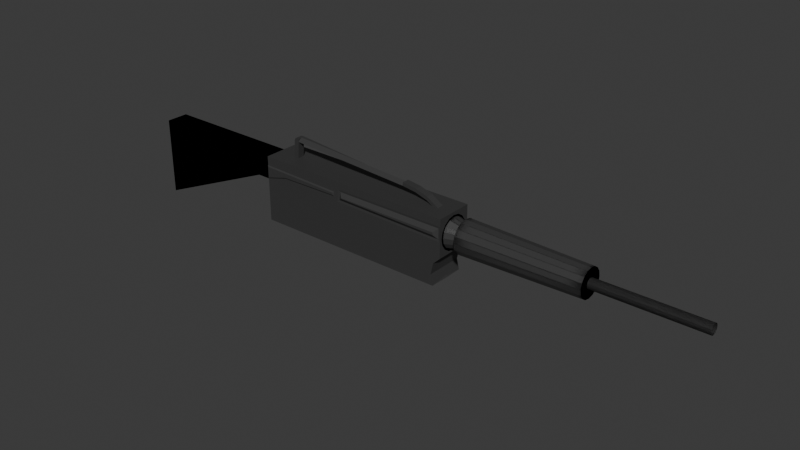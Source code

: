# Source: gun.blend  (saved by Blender 4.3.34; exported with 4.5.12 LTS)
import bpy
from mathutils import Matrix  # noqa: F401  (used for matrix-valued properties, if any)

bpy.ops.wm.read_factory_settings(use_empty=True)
scene = bpy.context.scene
scene.name = 'Scene'

# ---- collections
col_collection = bpy.data.collections.new('Collection'); scene.collection.children.link(col_collection)

# ---- materials (node trees are filled in below, after node groups)
mat_material_001 = bpy.data.materials.new('Material.001')
mat_material_002 = bpy.data.materials.new('Material.002')
mat_material = bpy.data.materials.new('Material')

# ---- material node trees
mat_material_001.use_nodes = True; mat_material_001.node_tree.nodes.clear()
_N = mat_material_001.node_tree.nodes; _L = mat_material_001.node_tree.links
n0 = _N.new('ShaderNodeBsdfPrincipled'); n0.name = 'Principled BSDF'; n0.location = (10, 300)
n0.inputs[0].default_value = (0.04091, 0.04092, 0.04092, 1.0)
n1 = _N.new('ShaderNodeOutputMaterial'); n1.name = 'Material Output'; n1.location = (300, 300)
_L.new(n0.outputs[0], n1.inputs[0])
n1.is_active_output = True
mat_material_002.use_nodes = True; mat_material_002.node_tree.nodes.clear()
_N = mat_material_002.node_tree.nodes; _L = mat_material_002.node_tree.links
n0 = _N.new('ShaderNodeBsdfPrincipled'); n0.name = 'Principled BSDF'; n0.location = (10, 300)
n0.inputs[0].default_value = (0.04091, 0.04092, 0.04092, 1.0)
n1 = _N.new('ShaderNodeOutputMaterial'); n1.name = 'Material Output'; n1.location = (300, 300)
_L.new(n0.outputs[0], n1.inputs[0])
n1.is_active_output = True
mat_material.use_nodes = True; mat_material.node_tree.nodes.clear()
_N = mat_material.node_tree.nodes; _L = mat_material.node_tree.links
n0 = _N.new('ShaderNodeBsdfPrincipled'); n0.name = 'Principled BSDF'; n0.location = (10, 300)
n0.inputs[0].default_value = (0.04091, 0.04092, 0.04092, 1.0)
n1 = _N.new('ShaderNodeOutputMaterial'); n1.name = 'Material Output'; n1.location = (300, 300)
_L.new(n0.outputs[0], n1.inputs[0])
n1.is_active_output = True

# ---- world
world_world = bpy.data.worlds.new('World'); scene.world = world_world
world_world.use_nodes = True; world_world.node_tree.nodes.clear()
_N = world_world.node_tree.nodes; _L = world_world.node_tree.links
n0 = _N.new('ShaderNodeOutputWorld'); n0.name = 'World Output'; n0.location = (300, 300)
n1 = _N.new('ShaderNodeBackground'); n1.name = 'Background'; n1.location = (10, 300)
n1.inputs[0].default_value = (0.05088, 0.05088, 0.05088, 1.0)
_L.new(n1.outputs[0], n0.inputs[0])
n0.is_active_output = True
world_world.color = (0.05088, 0.05088, 0.05088)
world_world.sun_shadow_jitter_overblur = 0.0

# ---- meshes
me_cube = bpy.data.meshes.new('Cube')
me_cube.from_pydata([(-2.484, 0.105, 1.0), (-2.326, 0.105, 1.0), (-3.088, 0.568, -1.0), (-3.088, 0.568, 1.0), (-2.326, 0.0, 1.0), (-2.484, 0.0, 1.0), (3.088, 0.568, 1.0), (-3.088, 0.0, -1.0), (-3.088, 0.0, 1.0), (3.088, 0.0, 1.0), (-2.293, 0.105, 1.5), (-2.293, 0.0, 1.5), (-2.276, 0.105, 1.605), (-2.276, 0.0, 1.605), (-2.441, 0.105, 1.518), (-2.347, 0.105, 1.605), (-2.426, 0.105, 1.562), (-2.391, 0.105, 1.594), (-2.347, 0.0, 1.605), (-2.441, -7.248e-13, 1.518), (-2.391, -9.948e-14, 1.594), (-2.426, -3.624e-13, 1.562), (-2.276, 0.0, 1.605), (-2.276, 0.105, 1.605), (-2.293, 0.105, 1.5), (-2.293, 0.0, 1.5), (2.648, 0.0, 0.999), (2.648, 0.105, 0.999), (2.631, 0.105, 0.8935), (2.631, 0.0, 0.8935), (2.648, 0.0, 0.999), (2.631, 0.0, 0.8935), (2.615, 0.0, 0.9662), (2.615, 0.0, 0.9662), (1.49, 0.105, 1.389), (1.473, 0.105, 1.283), (1.473, 0.0, 1.283), (1.49, 0.0, 1.389), (1.909, 0.0, 1.333), (1.909, 0.105, 1.333), (1.892, 0.0, 1.228), (1.892, 0.105, 1.228), (2.293, 0.105, 1.219), (2.293, 0.0, 1.219), (2.276, 0.105, 1.114), (2.276, 0.0, 1.114), (-3.088, 0.568, 0.7303), (-3.088, 0.568, 0.3261), (-0.5424, 0.568, 0.6683), (-0.5514, 0.568, 0.5374), (-2.377, 0.568, 0.5134), (-3.088, 0.568, 0.7303), (-3.088, 0.568, 0.3261), (-0.5424, 0.568, 0.6683), (-0.5514, 0.568, 0.5374), (-2.377, 0.568, 0.5134), (-0.2275, 0.6493, 0.5834), (-0.2244, 0.6493, 0.6031), (2.91, 0.6493, 0.5279), (2.91, 0.6493, 0.6054), (-3.088, 0.5705, 0.7303), (-3.053, 0.601, 0.6944), (-3.078, 0.5871, 0.7198), (-3.053, 0.601, 0.3715), (-3.088, 0.5705, 0.3261), (-3.078, 0.5871, 0.3394), (-0.5424, 0.5705, 0.6683), (-0.5799, 0.601, 0.6342), (-0.5534, 0.5871, 0.6583), (-0.5514, 0.5705, 0.5374), (-0.5841, 0.601, 0.572), (-0.561, 0.5871, 0.5476), (-2.377, 0.5705, 0.5134), (-2.382, 0.601, 0.5484), (-2.378, 0.5871, 0.5237), (-0.4348, 0.568, 0.409), (3.088, 0.568, 0.3467), (3.088, 0.568, 0.7835), (-0.3768, 0.568, 0.781), (-0.3637, 0.5583, 0.4688), (3.027, 0.5583, 0.4088), (3.027, 0.5583, 0.7225), (-0.3246, 0.5583, 0.72), (2.87, 0.568, -1.0), (3.088, 0.568, -0.1315), (2.882, 0.568, -0.3314), (2.797, 0.568, -0.6888), (2.856, 0.568, -0.94), (3.088, 0.0, -0.1314), (2.883, 0.0, -1.0), (2.797, 0.0, -0.6888), (2.882, -9.668e-05, -0.3224), (2.856, -0.001445, -0.9456), (7.132, 0.4266, 0.4078), (3.456, 0.5012, 0.4078), (7.132, 0.3941, 0.5711), (3.456, 0.463, 0.5996), (7.132, 0.3016, 0.7095), (3.456, 0.3544, 0.7622), (7.132, 0.1633, 0.802), (3.456, 0.1918, 0.8709), (7.132, 2.764e-09, 0.8344), (3.456, 6.371e-10, 0.909), (7.132, -0.1633, 0.802), (3.456, -0.1918, 0.8709), (7.132, -0.3016, 0.7095), (3.456, -0.3544, 0.7622), (7.132, -0.3941, 0.5711), (3.456, -0.463, 0.5996), (7.132, -0.4266, 0.4078), (3.456, -0.5012, 0.4078), (7.132, -0.3941, 0.2446), (3.456, -0.463, 0.216), (7.132, -0.3016, 0.1062), (3.456, -0.3544, 0.05344), (7.132, -0.1633, 0.01371), (3.456, -0.1918, -0.05521), (7.132, 2.764e-09, -0.01876), (3.456, 6.371e-10, -0.09336), (7.132, 0.1633, 0.01371), (3.456, 0.1918, -0.05521), (7.132, 0.3016, 0.1062), (3.456, 0.3544, 0.05344), (7.132, 0.3941, 0.2446), (3.456, 0.463, 0.216), (3.088, 0.5012, 0.4078), (3.088, 0.463, 0.5996), (3.088, 0.3544, 0.7622), (3.088, 0.1918, 0.8709), (3.088, 6.371e-10, 0.909), (3.088, -0.1918, 0.8709), (3.088, -0.3544, 0.7622), (3.088, -0.463, 0.5996), (3.088, -0.5012, 0.4078), (3.088, -0.463, 0.216), (3.088, -0.3544, 0.05344), (3.088, -0.1918, -0.05521), (3.088, 6.371e-10, -0.09336), (3.088, 0.1918, -0.05521), (3.088, 0.3544, 0.05344), (3.088, 0.463, 0.216), (3.449, 0.3328, 0.4078), (3.088, 0.4468, 0.4078), (3.449, 0.3074, 0.5352), (3.088, 0.4128, 0.5788), (3.449, 0.2353, 0.6431), (3.088, 0.3159, 0.7238), (3.449, 0.1273, 0.7153), (3.088, 0.171, 0.8206), (3.449, 5.982e-09, 0.7406), (3.088, 6.371e-10, 0.8546), (3.449, -0.1273, 0.7153), (3.088, -0.171, 0.8206), (3.449, -0.2353, 0.6431), (3.088, -0.3159, 0.7238), (3.449, -0.3074, 0.5352), (3.088, -0.4128, 0.5788), (3.449, -0.3328, 0.4078), (3.088, -0.4468, 0.4078), (3.449, -0.3074, 0.2805), (3.088, -0.4128, 0.2369), (3.449, -0.2353, 0.1725), (3.088, -0.3159, 0.09191), (3.449, -0.1273, 0.1004), (3.088, -0.171, -0.004939), (3.449, 5.982e-09, 0.07507), (3.088, 6.371e-10, -0.03895), (3.449, 0.1273, 0.1004), (3.088, 0.171, -0.004939), (3.449, 0.2353, 0.1725), (3.088, 0.3159, 0.09191), (3.449, 0.3074, 0.2805), (3.088, 0.4128, 0.2369), (7.132, 0.4266, 0.4078), (7.132, 0.3941, 0.5711), (7.132, 0.3016, 0.7095), (7.132, 0.1633, 0.802), (7.132, 2.764e-09, 0.8344), (7.132, -0.1633, 0.802), (7.132, -0.3016, 0.7095), (7.132, -0.3941, 0.5711), (7.132, -0.4266, 0.4078), (7.132, -0.3941, 0.2446), (7.132, -0.3016, 0.1062), (7.132, -0.1633, 0.01371), (7.132, 2.764e-09, -0.01876), (7.132, 0.1633, 0.01371), (7.132, 0.3016, 0.1062), (7.132, 0.3941, 0.2446), (7.132, -0.1543, 0.4078), (7.132, -0.1426, 0.3488), (7.132, -0.1091, 0.2987), (7.132, -0.05905, 0.2653), (7.132, 1.71e-09, 0.2535), (7.132, 0.05905, 0.2653), (7.132, 0.1091, 0.2987), (7.132, 0.1426, 0.3488), (7.132, 0.1543, 0.4078), (7.132, 0.1426, 0.4669), (7.132, 0.1091, 0.5169), (7.132, 0.05905, 0.5504), (7.132, 1.71e-09, 0.5621), (7.132, -0.05905, 0.5504), (7.132, -0.1091, 0.5169), (7.132, -0.1426, 0.4669), (10.28, -0.1543, 0.4078), (10.28, -0.1426, 0.3488), (10.28, -0.1091, 0.2987), (10.28, -0.05905, 0.2653), (10.28, 1.71e-09, 0.2535), (10.28, 0.05905, 0.2653), (10.28, 0.1091, 0.2987), (10.28, 0.1426, 0.3488), (10.28, 0.1543, 0.4078), (10.28, 0.1426, 0.4669), (10.28, 0.1091, 0.5169), (10.28, 0.05905, 0.5504), (10.28, 1.71e-09, 0.5621), (10.28, -0.05905, 0.5504), (10.28, -0.1091, 0.5169), (10.28, -0.1426, 0.4669), (-3.054, 0.34, 0.16), (-3.054, 0.34, 0.84), (-3.054, -0.34, 0.16), (-3.054, -0.34, 0.84), (-3.734, 0.34, 0.16), (-3.734, 0.34, 0.84), (-3.734, -0.34, 0.16), (-3.734, -0.34, 0.84), (-7.679, -0.34, 0.84), (-7.679, -0.34, -1.535), (-7.679, 0.34, -1.535), (-7.679, 0.34, 0.84), (-7.679, -0.34, 0.16), (-7.679, 0.34, 0.16), (-7.679, -0.34, 0.16), (-7.679, 0.34, 0.16)], [(233, 235), (236, 234)], [(7, 8, 3, 46, 47, 2), (2, 47, 50, 49, 48, 46, 3, 6, 77, 78, 75, 76, 84, 85, 86, 87, 83), (4, 1, 10, 11), (6, 3, 8, 5, 0, 1, 4, 9), (2, 83, 89, 7), (1, 0, 14, 16, 17, 15, 12, 10), (11, 10, 24, 25), (13, 12, 15, 18), (14, 19, 21, 16), (16, 21, 20, 17), (17, 20, 18, 15), (0, 5, 19, 14), (44, 42, 27, 28), (12, 13, 22, 23), (10, 12, 23, 24), (29, 28, 27, 26), (45, 44, 28, 29), (42, 43, 26, 27), (29, 26, 30, 31), (29, 31, 33, 32), (34, 35, 36, 25, 24, 23, 22, 37), (34, 37, 38, 39), (35, 34, 39, 41), (39, 38, 43, 42), (40, 41, 44, 45), (41, 39, 42, 44), (36, 35, 41, 40), (47, 50, 55, 52), (46, 47, 52, 51), (49, 48, 53, 54), (50, 49, 54, 55), (48, 46, 51, 53), (46, 48, 66, 60), (50, 47, 64, 72), (48, 49, 69, 66), (61, 67, 70, 73, 63), (49, 50, 72, 69), (61, 63, 65, 62), (62, 65, 64, 60), (60, 66, 68, 62), (62, 68, 67, 61), (66, 69, 71, 68), (68, 71, 70, 67), (69, 72, 74, 71), (71, 74, 73, 70), (72, 64, 65, 74), (74, 65, 63, 73), (47, 46, 60, 64), (58, 56, 57, 59), (79, 80, 76, 75), (81, 82, 78, 77), (80, 81, 77, 76), (82, 79, 75, 78), (56, 58, 80, 79), (59, 57, 82, 81), (58, 59, 81, 80), (57, 56, 79, 82), (88, 84, 76, 77, 6, 9), (85, 84, 88, 91), (91, 90, 86, 85), (90, 92, 87, 86), (92, 89, 83, 87), (93, 94, 96, 95), (95, 96, 98, 97), (97, 98, 100, 99), (99, 100, 102, 101), (101, 102, 104, 103), (103, 104, 106, 105), (105, 106, 108, 107), (107, 108, 110, 109), (109, 110, 112, 111), (111, 112, 114, 113), (113, 114, 116, 115), (115, 116, 118, 117), (117, 118, 120, 119), (119, 120, 122, 121), (96, 94, 124, 122, 120, 118, 116, 114, 112, 110, 108, 106, 104, 102, 100, 98), (121, 122, 124, 123), (123, 124, 94, 93), (172, 140, 125, 142), (146, 127, 128, 148), (148, 128, 129, 150), (150, 129, 130, 152), (152, 130, 131, 154), (154, 131, 132, 156), (156, 132, 133, 158), (158, 133, 134, 160), (160, 134, 135, 162), (162, 135, 136, 164), (164, 136, 137, 166), (166, 137, 138, 168), (168, 138, 139, 170), (170, 139, 140, 172), (126, 125, 140, 139, 138, 137, 136, 135, 134, 133, 132, 131, 130, 129, 128, 127), (144, 126, 127, 146), (142, 125, 126, 144), (142, 144, 143, 141), (144, 146, 145, 143), (146, 148, 147, 145), (148, 150, 149, 147), (150, 152, 151, 149), (152, 154, 153, 151), (154, 156, 155, 153), (156, 158, 157, 155), (158, 160, 159, 157), (160, 162, 161, 159), (162, 164, 163, 161), (164, 166, 165, 163), (166, 168, 167, 165), (168, 170, 169, 167), (170, 172, 171, 169), (172, 142, 141, 171), (141, 143, 145, 147, 149, 151, 153, 155, 157, 159, 161, 163, 165, 167, 169, 171), (107, 109, 181, 180), (115, 117, 185, 184), (97, 99, 176, 175), (123, 93, 173, 188), (105, 107, 180, 179), (113, 115, 184, 183), (95, 97, 175, 174), (185, 186, 202, 201), (184, 185, 201, 200), (183, 184, 200, 199), (182, 183, 199, 198), (181, 182, 198, 197), (180, 181, 197, 196), (179, 180, 196, 195), (178, 179, 195, 194), (99, 101, 177, 176), (117, 119, 186, 185), (109, 111, 182, 181), (101, 103, 178, 177), (119, 121, 187, 186), (93, 95, 174, 173), (111, 113, 183, 182), (103, 105, 179, 178), (121, 123, 188, 187), (197, 198, 214, 213), (202, 203, 219, 218), (190, 191, 207, 206), (195, 196, 212, 211), (200, 201, 217, 216), (193, 194, 210, 209), (198, 199, 215, 214), (203, 204, 220, 219), (191, 192, 208, 207), (196, 197, 213, 212), (189, 190, 206, 205), (201, 202, 218, 217), (194, 195, 211, 210), (199, 200, 216, 215), (204, 189, 205, 220), (192, 193, 209, 208), (186, 187, 203, 202), (173, 174, 190, 189), (187, 188, 204, 203), (174, 175, 191, 190), (188, 173, 189, 204), (175, 176, 192, 191), (176, 177, 193, 192), (177, 178, 194, 193), (221, 222, 224, 223), (223, 224, 228, 227), (225, 227, 230, 231), (225, 226, 222, 221), (223, 227, 225, 221), (228, 224, 222, 226), (230, 229, 232, 231), (228, 226, 232, 229), (227, 228, 229, 230), (226, 225, 231, 232)])
me_cube.polygons.foreach_set('material_index', [0, 0, 0, 0, 0, 0, 0, 0, 0, 0, 0, 0, 0, 0, 0, 0, 0, 0, 0, 0, 0, 0, 0, 0, 0, 0, 0, 0, 0, 0, 0, 0, 0, 0, 0, 0, 0, 0, 0, 0, 0, 0, 0, 0, 0, 0, 0, 0, 0, 0, 0, 0, 0, 0, 0, 0, 0, 0, 0, 0, 0, 0, 1, 1, 1, 1, 1, 1, 1, 1, 1, 1, 1, 1, 1, 1, 1, 1, 1, 1, 1, 1, 1, 1, 1, 1, 1, 1, 1, 1, 1, 1, 1, 1, 1, 1, 1, 1, 1, 1, 1, 1, 1, 1, 1, 1, 1, 1, 1, 1, 1, 1, 1, 1, 1, 1, 1, 1, 1, 1, 1, 1, 1, 1, 1, 1, 1, 1, 1, 1, 1, 1, 1, 1, 1, 1, 1, 1, 1, 1, 1, 1, 1, 1, 1, 1, 1, 1, 1, 1, 1, 1, 1, 1, 1, 1, 1, 1, 1, 1, 1, 2, 2, 2, 2, 2, 2, 2, 2, 2, 2])
_uv = me_cube.uv_layers.new(name='UVMap')
_uv.uv.foreach_set('vector', [0.375, 0.125, 0.625, 0.125, 0.625, 0.25, 0.5913, 0.25, 0.5408, 0.25, 0.375, 0.25, 0.375, 0.25, 0.5408, 0.25, 0.5642, 0.2788, 0.5672, 0.3527, 0.5835, 0.353, 0.5913, 0.25, 0.625, 0.25, 0.625, 0.5, 0.5979, 0.5, 0.5976, 0.3597, 0.5511, 0.3574, 0.5433, 0.5, 0.4836, 0.5, 0.4586, 0.4917, 0.4139, 0.4882, 0.3825, 0.4906, 0.375, 0.4912, 0.8442, 0.625, 0.8442, 0.6019, 0.8442, 0.6019, 0.8442, 0.625, 0.625, 0.5, 0.875, 0.5, 0.875, 0.625, 0.8506, 0.625, 0.8506, 0.6019, 0.8442, 0.6019, 0.8442, 0.625, 0.625, 0.625, 0.125, 0.5, 0.3662, 0.5, 0.3667, 0.625, 0.125, 0.625, 0.8442, 0.6019, 0.8506, 0.6019, 0.8506, 0.6019, 0.8504, 0.6019, 0.8488, 0.6019, 0.847, 0.6019, 0.8442, 0.6019, 0.8442, 0.6019, 0.8442, 0.625, 0.8442, 0.6019, 0.8442, 0.6019, 0.8442, 0.625, 0.8442, 0.625, 0.8442, 0.6019, 0.847, 0.6019, 0.847, 0.625, 0.8506, 0.6019, 0.8506, 0.625, 0.8506, 0.625, 0.8504, 0.6019, 0.8504, 0.6019, 0.8506, 0.625, 0.8488, 0.625, 0.8488, 0.6019, 0.8488, 0.6019, 0.8488, 0.625, 0.847, 0.625, 0.847, 0.6019, 0.8506, 0.6019, 0.8506, 0.625, 0.8506, 0.625, 0.8506, 0.6019, 0.8442, 0.6019, 0.8442, 0.6019, 0.8442, 0.6019, 0.8442, 0.6019, 0.8442, 0.6019, 0.8442, 0.625, 0.8442, 0.625, 0.8442, 0.6019, 0.8442, 0.6019, 0.8442, 0.6019, 0.8442, 0.6019, 0.8442, 0.6019, 0.8442, 0.625, 0.8442, 0.6019, 0.8442, 0.6019, 0.8442, 0.625, 0.8442, 0.625, 0.8442, 0.6019, 0.8442, 0.6019, 0.8442, 0.625, 0.8442, 0.6019, 0.8442, 0.625, 0.8442, 0.625, 0.8442, 0.6019, 0.8442, 0.625, 0.8442, 0.625, 0.8442, 0.625, 0.8442, 0.625, 0.8442, 0.625, 0.8442, 0.625, 0.8442, 0.625, 0.8442, 0.625, 0.8442, 0.6019, 0.8442, 0.6019, 0.8442, 0.625, 0.8442, 0.625, 0.8442, 0.6019, 0.8442, 0.6019, 0.8442, 0.625, 0.8442, 0.625, 0.8442, 0.6019, 0.8442, 0.625, 0.8442, 0.625, 0.8442, 0.6019, 0.8442, 0.6019, 0.8442, 0.6019, 0.8442, 0.6019, 0.8442, 0.6019, 0.8442, 0.6019, 0.8442, 0.625, 0.8442, 0.625, 0.8442, 0.6019, 0.8442, 0.625, 0.8442, 0.6019, 0.8442, 0.6019, 0.8442, 0.625, 0.8442, 0.6019, 0.8442, 0.6019, 0.8442, 0.6019, 0.8442, 0.6019, 0.8442, 0.625, 0.8442, 0.6019, 0.8442, 0.6019, 0.8442, 0.625, 0.5408, 0.25, 0.5642, 0.2788, 0.5642, 0.2788, 0.5408, 0.25, 0.5913, 0.25, 0.5408, 0.25, 0.5408, 0.25, 0.5913, 0.25, 0.5672, 0.3527, 0.5835, 0.353, 0.5835, 0.353, 0.5672, 0.3527, 0.5642, 0.2788, 0.5672, 0.3527, 0.5672, 0.3527, 0.5642, 0.2788, 0.5835, 0.353, 0.5913, 0.25, 0.5913, 0.25, 0.5835, 0.353, 0.5913, 0.25, 0.5835, 0.353, 0.5835, 0.353, 0.5913, 0.25, 0.5642, 0.2788, 0.5408, 0.25, 0.5408, 0.25, 0.5642, 0.2788, 0.5835, 0.353, 0.5672, 0.3527, 0.5672, 0.3527, 0.5835, 0.353, 0.5868, 0.2514, 0.5793, 0.3515, 0.5715, 0.3514, 0.5685, 0.2786, 0.5464, 0.2514, 0.5672, 0.3527, 0.5642, 0.2788, 0.5642, 0.2788, 0.5672, 0.3527, 0.5868, 0.2514, 0.5464, 0.2514, 0.5418, 0.2503, 0.5906, 0.2502, 0.5906, 0.2502, 0.5418, 0.2503, 0.5408, 0.25, 0.5913, 0.25, 0.5913, 0.25, 0.5835, 0.353, 0.5829, 0.3528, 0.5906, 0.2502, 0.5906, 0.2502, 0.5829, 0.3528, 0.5793, 0.3515, 0.5868, 0.2514, 0.5835, 0.353, 0.5672, 0.3527, 0.5678, 0.3525, 0.5829, 0.3528, 0.5829, 0.3528, 0.5678, 0.3525, 0.5715, 0.3514, 0.5793, 0.3515, 0.5672, 0.3527, 0.5642, 0.2788, 0.5642, 0.2788, 0.5678, 0.3525, 0.5678, 0.3525, 0.5642, 0.2788, 0.5685, 0.2786, 0.5715, 0.3514, 0.5642, 0.2788, 0.5408, 0.25, 0.5418, 0.2503, 0.5642, 0.2788, 0.5642, 0.2788, 0.5418, 0.2503, 0.5464, 0.2514, 0.5685, 0.2786, 0.5408, 0.25, 0.5913, 0.25, 0.5913, 0.25, 0.5408, 0.25, 0.566, 0.4928, 0.5729, 0.3658, 0.5754, 0.3659, 0.5757, 0.4928, 0.5586, 0.3603, 0.5511, 0.4975, 0.5433, 0.5, 0.5511, 0.3574, 0.5903, 0.4975, 0.59, 0.3619, 0.5976, 0.3597, 0.5979, 0.5, 0.5511, 0.4975, 0.5903, 0.4975, 0.5979, 0.5, 0.5433, 0.5, 0.59, 0.3619, 0.5586, 0.3603, 0.5511, 0.3574, 0.5976, 0.3597, 0.5729, 0.3658, 0.566, 0.4928, 0.5511, 0.4975, 0.5586, 0.3603, 0.5757, 0.4928, 0.5754, 0.3659, 0.59, 0.3619, 0.5903, 0.4975, 0.566, 0.4928, 0.5757, 0.4928, 0.5903, 0.4975, 0.5511, 0.4975, 0.5754, 0.3659, 0.5729, 0.3658, 0.5586, 0.3603, 0.59, 0.3619, 0.4836, 0.625, 0.4836, 0.5, 0.5433, 0.5, 0.5979, 0.5, 0.625, 0.5, 0.625, 0.625, 0.4586, 0.4917, 0.4836, 0.5, 0.4836, 0.625, 0.0, 0.0, 0.0, 0.0, 0.0, 0.0, 0.4139, 0.4882, 0.4586, 0.4917, 0.0, 0.0, 0.0, 0.0, 0.3825, 0.4906, 0.4139, 0.4882, 0.0, 0.0, 0.3667, 0.625, 0.3662, 0.5, 0.3825, 0.4906, 1.0, 0.5, 1.0, 1.0, 0.9375, 1.0, 0.9375, 0.5, 0.9375, 0.5, 0.9375, 1.0, 0.875, 1.0, 0.875, 0.5, 0.875, 0.5, 0.875, 1.0, 0.8125, 1.0, 0.8125, 0.5, 0.8125, 0.5, 0.8125, 1.0, 0.75, 1.0, 0.75, 0.5, 0.75, 0.5, 0.75, 1.0, 0.6875, 1.0, 0.6875, 0.5, 0.6875, 0.5, 0.6875, 1.0, 0.625, 1.0, 0.625, 0.5, 0.625, 0.5, 0.625, 1.0, 0.5625, 1.0, 0.5625, 0.5, 0.5625, 0.5, 0.5625, 1.0, 0.5, 1.0, 0.5, 0.5, 0.5, 0.5, 0.5, 1.0, 0.4375, 1.0, 0.4375, 0.5, 0.4375, 0.5, 0.4375, 1.0, 0.375, 1.0, 0.375, 0.5, 0.375, 0.5, 0.375, 1.0, 0.3125, 1.0, 0.3125, 0.5, 0.3125, 0.5, 0.3125, 1.0, 0.25, 1.0, 0.25, 0.5, 0.25, 0.5, 0.25, 1.0, 0.1875, 1.0, 0.1875, 0.5, 0.1875, 0.5, 0.1875, 1.0, 0.125, 1.0, 0.125, 0.5, 0.3418, 0.4717, 0.25, 0.49, 0.1582, 0.4717, 0.08029, 0.4197, 0.02827, 0.3418, 0.01, 0.25, 0.02827, 0.1582, 0.08029, 0.08029, 0.1582, 0.02827, 0.25, 0.01, 0.3418, 0.02827, 0.4197, 0.08029, 0.4717, 0.1582, 0.49, 0.25, 0.4717, 0.3418, 0.4197, 0.4197, 0.125, 0.5, 0.125, 1.0, 0.0625, 1.0, 0.0625, 0.5, 0.0625, 0.5, 0.0625, 1.0, 0.0, 1.0, 0.0, 0.5, 0.0625, 1.0, 0.0625, 1.0, 0.0, 1.0, 0.0, 1.0, 0.875, 1.0, 0.875, 1.0, 0.8125, 1.0, 0.8125, 1.0, 0.8125, 1.0, 0.8125, 1.0, 0.75, 1.0, 0.75, 1.0, 0.75, 1.0, 0.75, 1.0, 0.6875, 1.0, 0.6875, 1.0, 0.6875, 1.0, 0.6875, 1.0, 0.625, 1.0, 0.625, 1.0, 0.625, 1.0, 0.625, 1.0, 0.5625, 1.0, 0.5625, 1.0, 0.5625, 1.0, 0.5625, 1.0, 0.5, 1.0, 0.5, 1.0, 0.5, 1.0, 0.5, 1.0, 0.4375, 1.0, 0.4375, 1.0, 0.4375, 1.0, 0.4375, 1.0, 0.375, 1.0, 0.375, 1.0, 0.375, 1.0, 0.375, 1.0, 0.3125, 1.0, 0.3125, 1.0, 0.3125, 1.0, 0.3125, 1.0, 0.25, 1.0, 0.25, 1.0, 0.25, 1.0, 0.25, 1.0, 0.1875, 1.0, 0.1875, 1.0, 0.1875, 1.0, 0.1875, 1.0, 0.125, 1.0, 0.125, 1.0, 0.125, 1.0, 0.125, 1.0, 0.0625, 1.0, 0.0625, 1.0, 0.3418, 0.4717, 0.25, 0.49, 0.1582, 0.4717, 0.08029, 0.4197, 0.02827, 0.3418, 0.01, 0.25, 0.02827, 0.1582, 0.08029, 0.08029, 0.1582, 0.02827, 0.25, 0.01, 0.3418, 0.02827, 0.4197, 0.08029, 0.4717, 0.1582, 0.49, 0.25, 0.4717, 0.3418, 0.4197, 0.4197, 0.9375, 1.0, 0.9375, 1.0, 0.875, 1.0, 0.875, 1.0, 1.0, 1.0, 1.0, 1.0, 0.9375, 1.0, 0.9375, 1.0, 0.75, 0.49, 0.8418, 0.4717, 0.7821, 0.3276, 0.75, 0.334, 0.8418, 0.4717, 0.9197, 0.4197, 0.8094, 0.3094, 0.7821, 0.3276, 0.9197, 0.4197, 0.9717, 0.3418, 0.8276, 0.2821, 0.8094, 0.3094, 0.9717, 0.3418, 0.99, 0.25, 0.834, 0.25, 0.8276, 0.2821, 0.99, 0.25, 0.9717, 0.1582, 0.8276, 0.2179, 0.834, 0.25, 0.9717, 0.1582, 0.9197, 0.08029, 0.8094, 0.1906, 0.8276, 0.2179, 0.9197, 0.08029, 0.8418, 0.02827, 0.7821, 0.1724, 0.8094, 0.1906, 0.8418, 0.02827, 0.75, 0.01, 0.75, 0.166, 0.7821, 0.1724, 0.75, 0.01, 0.6582, 0.02827, 0.7179, 0.1724, 0.75, 0.166, 0.6582, 0.02827, 0.5803, 0.08029, 0.6906, 0.1906, 0.7179, 0.1724, 0.5803, 0.08029, 0.5283, 0.1582, 0.6724, 0.2179, 0.6906, 0.1906, 0.5283, 0.1582, 0.51, 0.25, 0.666, 0.25, 0.6724, 0.2179, 0.51, 0.25, 0.5283, 0.3418, 0.6724, 0.2821, 0.666, 0.25, 0.5283, 0.3418, 0.5803, 0.4197, 0.6906, 0.3094, 0.6724, 0.2821, 0.5803, 0.4197, 0.6582, 0.4717, 0.7179, 0.3276, 0.6906, 0.3094, 0.6582, 0.4717, 0.75, 0.49, 0.75, 0.334, 0.7179, 0.3276, 0.75, 0.334, 0.7821, 0.3276, 0.8094, 0.3094, 0.8276, 0.2821, 0.834, 0.25, 0.8276, 0.2179, 0.8094, 0.1906, 0.7821, 0.1724, 0.75, 0.166, 0.7179, 0.1724, 0.6906, 0.1906, 0.6724, 0.2179, 0.666, 0.25, 0.6724, 0.2821, 0.6906, 0.3094, 0.7179, 0.3276, 0.5625, 0.5, 0.5, 0.5, 0.5, 0.5, 0.5625, 0.5, 0.3125, 0.5, 0.25, 0.5, 0.25, 0.5, 0.3125, 0.5, 0.875, 0.5, 0.8125, 0.5, 0.8125, 0.5, 0.875, 0.5, 0.0625, 0.5, 0.0, 0.5, 0.0, 0.5, 0.0625, 0.5, 0.625, 0.5, 0.5625, 0.5, 0.5625, 0.5, 0.625, 0.5, 0.375, 0.5, 0.3125, 0.5, 0.3125, 0.5, 0.375, 0.5, 0.9375, 0.5, 0.875, 0.5, 0.875, 0.5, 0.9375, 0.5, 0.25, 0.5, 0.1875, 0.5, 0.1875, 0.5, 0.25, 0.5, 0.3125, 0.5, 0.25, 0.5, 0.25, 0.5, 0.3125, 0.5, 0.375, 0.5, 0.3125, 0.5, 0.3125, 0.5, 0.375, 0.5, 0.4375, 0.5, 0.375, 0.5, 0.375, 0.5, 0.4375, 0.5, 0.5, 0.5, 0.4375, 0.5, 0.4375, 0.5, 0.5, 0.5, 0.5625, 0.5, 0.5, 0.5, 0.5, 0.5, 0.5625, 0.5, 0.625, 0.5, 0.5625, 0.5, 0.5625, 0.5, 0.625, 0.5, 0.6875, 0.5, 0.625, 0.5, 0.625, 0.5, 0.6875, 0.5, 0.8125, 0.5, 0.75, 0.5, 0.75, 0.5, 0.8125, 0.5, 0.25, 0.5, 0.1875, 0.5, 0.1875, 0.5, 0.25, 0.5, 0.5, 0.5, 0.4375, 0.5, 0.4375, 0.5, 0.5, 0.5, 0.75, 0.5, 0.6875, 0.5, 0.6875, 0.5, 0.75, 0.5, 0.1875, 0.5, 0.125, 0.5, 0.125, 0.5, 0.1875, 0.5, 1.0, 0.5, 0.9375, 0.5, 0.9375, 0.5, 1.0, 0.5, 0.4375, 0.5, 0.375, 0.5, 0.375, 0.5, 0.4375, 0.5, 0.6875, 0.5, 0.625, 0.5, 0.625, 0.5, 0.6875, 0.5, 0.125, 0.5, 0.0625, 0.5, 0.0625, 0.5, 0.125, 0.5, 0.5, 0.5, 0.4375, 0.5, 0.4375, 0.5, 0.5, 0.5, 0.1875, 0.5, 0.125, 0.5, 0.125, 0.5, 0.1875, 0.5, 0.9375, 0.5, 0.875, 0.5, 0.875, 0.5, 0.9375, 0.5, 0.625, 0.5, 0.5625, 0.5, 0.5625, 0.5, 0.625, 0.5, 0.3125, 0.5, 0.25, 0.5, 0.25, 0.5, 0.3125, 0.5, 0.75, 0.5, 0.6875, 0.5, 0.6875, 0.5, 0.75, 0.5, 0.4375, 0.5, 0.375, 0.5, 0.375, 0.5, 0.4375, 0.5, 0.125, 0.5, 0.0625, 0.5, 0.0625, 0.5, 0.125, 0.5, 0.875, 0.5, 0.8125, 0.5, 0.8125, 0.5, 0.875, 0.5, 0.5625, 0.5, 0.5, 0.5, 0.5, 0.5, 0.5625, 0.5, 1.0, 0.5, 0.9375, 0.5, 0.9375, 0.5, 1.0, 0.5, 0.25, 0.5, 0.1875, 0.5, 0.1875, 0.5, 0.25, 0.5, 0.6875, 0.5, 0.625, 0.5, 0.625, 0.5, 0.6875, 0.5, 0.375, 0.5, 0.3125, 0.5, 0.3125, 0.5, 0.375, 0.5, 0.0625, 0.5, 0.0, 0.5, 0.0, 0.5, 0.0625, 0.5, 0.8125, 0.5, 0.75, 0.5, 0.75, 0.5, 0.8125, 0.5, 0.1875, 0.5, 0.125, 0.5, 0.125, 0.5, 0.1875, 0.5, 1.0, 0.5, 0.9375, 0.5, 0.9375, 0.5, 1.0, 0.5, 0.125, 0.5, 0.0625, 0.5, 0.0625, 0.5, 0.125, 0.5, 0.9375, 0.5, 0.875, 0.5, 0.875, 0.5, 0.9375, 0.5, 0.0625, 0.5, 0.0, 0.5, 0.0, 0.5, 0.0625, 0.5, 0.875, 0.5, 0.8125, 0.5, 0.8125, 0.5, 0.875, 0.5, 0.8125, 0.5, 0.75, 0.5, 0.75, 0.5, 0.8125, 0.5, 0.75, 0.5, 0.6875, 0.5, 0.6875, 0.5, 0.75, 0.5, 0.375, 0.0, 0.625, 0.0, 0.625, 0.25, 0.375, 0.25, 0.375, 0.25, 0.625, 0.25, 0.625, 0.5, 0.375, 0.5, 0.375, 0.75, 0.375, 0.5, 0.375, 0.5, 0.375, 0.75, 0.375, 0.75, 0.625, 0.75, 0.625, 1.0, 0.375, 1.0, 0.125, 0.5, 0.375, 0.5, 0.375, 0.75, 0.125, 0.75, 0.625, 0.5, 0.875, 0.5, 0.875, 0.75, 0.625, 0.75, 0.375, 0.5, 0.625, 0.5, 0.625, 0.75, 0.375, 0.75, 0.625, 0.5, 0.625, 0.75, 0.625, 0.75, 0.625, 0.5, 0.375, 0.5, 0.625, 0.5, 0.625, 0.5, 0.375, 0.5, 0.625, 0.75, 0.375, 0.75, 0.375, 0.75, 0.625, 0.75])
me_cube.materials.append(mat_material_001)
me_cube.materials.append(mat_material_002)
me_cube.materials.append(mat_material)
me_cube.update()

# ---- objects
ob_cube = bpy.data.objects.new('Cube', me_cube)

# ---- transforms, parenting, visibility, modifiers, constraints
ob_cube.location = (0.0, 0.0, 0.0)
_m = ob_cube.modifiers.new('Mirror', 'MIRROR')
_m.use_axis = (False, True, False)
_m.use_clip = True

# ---- collection membership
col_collection.objects.link(ob_cube)

# ---- scene / render settings (as saved in the file)
scene.frame_start = 1; scene.frame_end = 250; scene.frame_set(97)
scene.render.engine = 'BLENDER_EEVEE_NEXT'
bpy.context.view_layer.update()

# ---- added for rendering (the .blend has no active camera and no usable light): camera, sun
cam_auto = bpy.data.cameras.new('AutoCamera')
cam_auto.lens = 50.0
cam_auto.sensor_width = 36.0
cam_auto.clip_end = 1000.0
ob_auto_camera = bpy.data.objects.new('AutoCamera', cam_auto)
scene.collection.objects.link(ob_auto_camera)
ob_auto_camera.location = (18.2085, -20.291, 13.5627)
ob_auto_camera.rotation_euler = (1.09748, -7.21219e-08, 0.694738)
scene.camera = ob_auto_camera
light_auto_sun = bpy.data.lights.new('AutoSun', 'SUN')
light_auto_sun.energy = 3.0
light_auto_sun.angle = 0.0523599
ob_auto_sun = bpy.data.objects.new('AutoSun', light_auto_sun)
scene.collection.objects.link(ob_auto_sun)
ob_auto_sun.rotation_euler = (0.872665, 0.174533, 0.523599)
bpy.context.view_layer.update()
